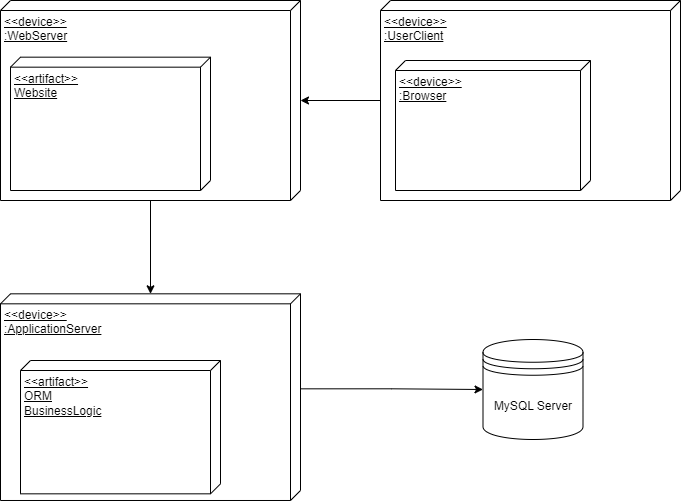

The diagram above was exported from draw.io. Its source (the exported page's mxGraphModel, read from the mxfile embedded in the PNG):
<mxGraphModel dx="1036" dy="614" grid="1" gridSize="10" guides="1" tooltips="1" connect="1" arrows="1" fold="1" page="1" pageScale="1" pageWidth="850" pageHeight="1100" math="0" shadow="0">
  <root>
    <mxCell id="0" />
    <mxCell id="1" parent="0" />
    <mxCell id="p36U1g6Rd-Cdw1NSYPCk-11" value="" style="edgeStyle=orthogonalEdgeStyle;rounded=0;orthogonalLoop=1;jettySize=auto;html=1;" parent="1" source="p36U1g6Rd-Cdw1NSYPCk-3" target="p36U1g6Rd-Cdw1NSYPCk-9" edge="1">
      <mxGeometry relative="1" as="geometry" />
    </mxCell>
    <mxCell id="p36U1g6Rd-Cdw1NSYPCk-3" value="&amp;lt;&amp;lt;device&amp;gt;&amp;gt;&lt;br&gt;:WebServer" style="verticalAlign=top;align=left;spacingTop=8;spacingLeft=2;spacingRight=12;shape=cube;size=10;direction=south;fontStyle=4;html=1;" parent="1" vertex="1">
      <mxGeometry x="30" y="80" width="300" height="200" as="geometry" />
    </mxCell>
    <mxCell id="p36U1g6Rd-Cdw1NSYPCk-2" value="&amp;lt;&amp;lt;artifact&amp;gt;&amp;gt;&lt;br&gt;Website" style="verticalAlign=top;align=left;spacingTop=8;spacingLeft=2;spacingRight=12;shape=cube;size=10;direction=south;fontStyle=4;html=1;" parent="1" vertex="1">
      <mxGeometry x="40" y="136.67" width="200" height="133.33" as="geometry" />
    </mxCell>
    <mxCell id="p36U1g6Rd-Cdw1NSYPCk-19" value="" style="edgeStyle=orthogonalEdgeStyle;rounded=0;orthogonalLoop=1;jettySize=auto;html=1;" parent="1" source="p36U1g6Rd-Cdw1NSYPCk-5" target="p36U1g6Rd-Cdw1NSYPCk-3" edge="1">
      <mxGeometry relative="1" as="geometry" />
    </mxCell>
    <mxCell id="p36U1g6Rd-Cdw1NSYPCk-5" value="&amp;lt;&amp;lt;device&amp;gt;&amp;gt;&lt;br&gt;:UserClient" style="verticalAlign=top;align=left;spacingTop=8;spacingLeft=2;spacingRight=12;shape=cube;size=10;direction=south;fontStyle=4;html=1;" parent="1" vertex="1">
      <mxGeometry x="410" y="80" width="300" height="200" as="geometry" />
    </mxCell>
    <mxCell id="p36U1g6Rd-Cdw1NSYPCk-6" value="&amp;lt;&amp;lt;device&amp;gt;&amp;gt;&lt;br&gt;:Browser" style="verticalAlign=top;align=left;spacingTop=8;spacingLeft=2;spacingRight=12;shape=cube;size=10;direction=south;fontStyle=4;html=1;" parent="1" vertex="1">
      <mxGeometry x="425" y="140" width="195" height="130" as="geometry" />
    </mxCell>
    <mxCell id="p36U1g6Rd-Cdw1NSYPCk-7" value="MySQL Server" style="shape=datastore;whiteSpace=wrap;html=1;" parent="1" vertex="1">
      <mxGeometry x="512.5" y="419" width="100" height="100" as="geometry" />
    </mxCell>
    <mxCell id="p36U1g6Rd-Cdw1NSYPCk-12" style="edgeStyle=orthogonalEdgeStyle;rounded=0;orthogonalLoop=1;jettySize=auto;html=1;exitX=0;exitY=0;exitDx=95;exitDy=0;exitPerimeter=0;entryX=0;entryY=0.5;entryDx=0;entryDy=0;" parent="1" source="p36U1g6Rd-Cdw1NSYPCk-9" target="p36U1g6Rd-Cdw1NSYPCk-7" edge="1">
      <mxGeometry relative="1" as="geometry" />
    </mxCell>
    <mxCell id="p36U1g6Rd-Cdw1NSYPCk-9" value="&amp;lt;&amp;lt;device&amp;gt;&amp;gt;&lt;br&gt;:ApplicationServer" style="verticalAlign=top;align=left;spacingTop=8;spacingLeft=2;spacingRight=12;shape=cube;size=10;direction=south;fontStyle=4;html=1;" parent="1" vertex="1">
      <mxGeometry x="30" y="373.33" width="300" height="206.67" as="geometry" />
    </mxCell>
    <mxCell id="p36U1g6Rd-Cdw1NSYPCk-10" value="&amp;lt;&amp;lt;artifact&amp;gt;&amp;gt;&lt;br&gt;ORM&lt;br&gt;BusinessLogic" style="verticalAlign=top;align=left;spacingTop=8;spacingLeft=2;spacingRight=12;shape=cube;size=10;direction=south;fontStyle=4;html=1;" parent="1" vertex="1">
      <mxGeometry x="50" y="440" width="200" height="133.33" as="geometry" />
    </mxCell>
  </root>
</mxGraphModel>